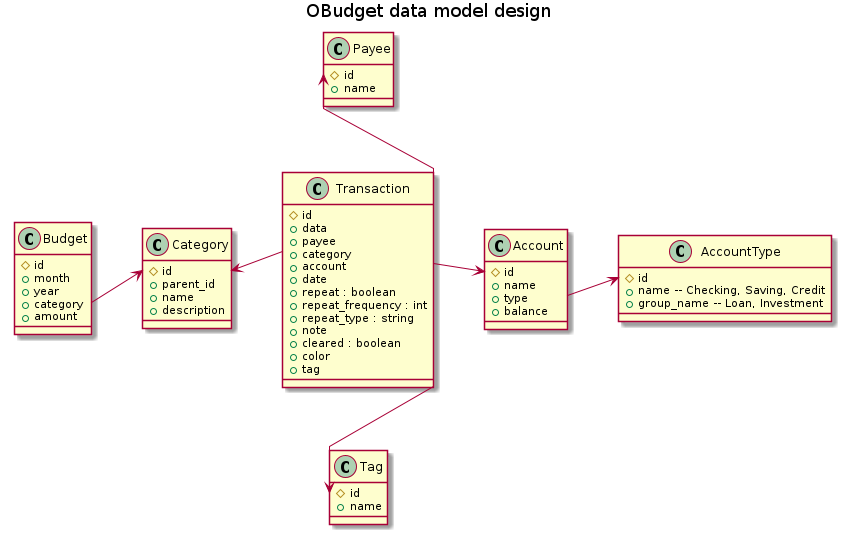

The diagram above was rendered by PlantUML. Its source (embedded in the PNG):
@startuml OBudget Data Model

title OBudget data model design

skinparam linetype polyline

class Category {
  #id
  +parent_id
  +name
  +description
}

class Payee {
  #id
  +name
}

class AccountType {
  #id
  +name -- Checking, Saving, Credit
  +group_name -- Loan, Investment
}

class Account {
  #id
  +name
  +type
  +balance
}

class Tag {
  #id
  +name
}

class Transaction {
  #id
  +data
  +payee
  +category
  +account
  +date
  +repeat : boolean
  +repeat_frequency : int
  +repeat_type : string
  +note
  +cleared : boolean
  +color
  +tag
}

class Budget {
  #id
  +month
  +year
  +category
  +amount
}

'Category::parent_id -right-> Category::id
Transaction::payee -up-> Payee::id
Transaction::category -left-> Category::id
Transaction::account -right-> Account::id
Transaction::tag -down-> Tag::id
Account::type -right-> AccountType::id
Budget::category -right-> Category::id

@enduml